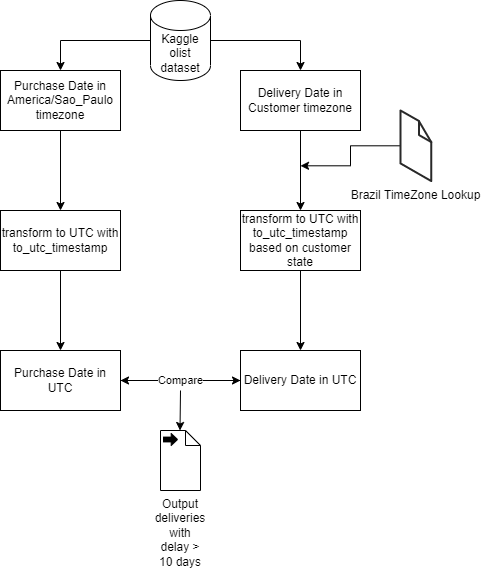

The diagram above was exported from draw.io. Its source (the exported page's mxGraphModel, read from the mxfile embedded in the PNG):
<mxGraphModel dx="1422" dy="764" grid="1" gridSize="10" guides="1" tooltips="1" connect="1" arrows="1" fold="1" page="1" pageScale="1" pageWidth="827" pageHeight="1169" math="0" shadow="0">
  <root>
    <mxCell id="0" />
    <mxCell id="1" parent="0" />
    <mxCell id="hKEUFZorvq_D2cALQ6eA-4" value="" style="edgeStyle=orthogonalEdgeStyle;rounded=0;orthogonalLoop=1;jettySize=auto;html=1;" edge="1" parent="1" source="hKEUFZorvq_D2cALQ6eA-1" target="hKEUFZorvq_D2cALQ6eA-3">
      <mxGeometry relative="1" as="geometry" />
    </mxCell>
    <mxCell id="hKEUFZorvq_D2cALQ6eA-1" value="Purchase Date in America/Sao_Paulo timezone" style="rounded=0;whiteSpace=wrap;html=1;" vertex="1" parent="1">
      <mxGeometry x="110" y="80" width="120" height="60" as="geometry" />
    </mxCell>
    <mxCell id="hKEUFZorvq_D2cALQ6eA-11" value="" style="edgeStyle=orthogonalEdgeStyle;rounded=0;orthogonalLoop=1;jettySize=auto;html=1;" edge="1" parent="1" source="hKEUFZorvq_D2cALQ6eA-3" target="hKEUFZorvq_D2cALQ6eA-10">
      <mxGeometry relative="1" as="geometry" />
    </mxCell>
    <mxCell id="hKEUFZorvq_D2cALQ6eA-3" value="transform to UTC with to_utc_timestamp" style="rounded=0;whiteSpace=wrap;html=1;" vertex="1" parent="1">
      <mxGeometry x="110" y="220" width="120" height="60" as="geometry" />
    </mxCell>
    <mxCell id="hKEUFZorvq_D2cALQ6eA-5" value="" style="edgeStyle=orthogonalEdgeStyle;rounded=0;orthogonalLoop=1;jettySize=auto;html=1;" edge="1" parent="1" source="hKEUFZorvq_D2cALQ6eA-6" target="hKEUFZorvq_D2cALQ6eA-7">
      <mxGeometry relative="1" as="geometry" />
    </mxCell>
    <mxCell id="hKEUFZorvq_D2cALQ6eA-6" value="Delivery Date in Customer timezone" style="rounded=0;whiteSpace=wrap;html=1;" vertex="1" parent="1">
      <mxGeometry x="350" y="80" width="120" height="60" as="geometry" />
    </mxCell>
    <mxCell id="hKEUFZorvq_D2cALQ6eA-13" value="" style="edgeStyle=orthogonalEdgeStyle;rounded=0;orthogonalLoop=1;jettySize=auto;html=1;" edge="1" parent="1" source="hKEUFZorvq_D2cALQ6eA-7" target="hKEUFZorvq_D2cALQ6eA-12">
      <mxGeometry relative="1" as="geometry" />
    </mxCell>
    <mxCell id="hKEUFZorvq_D2cALQ6eA-7" value="transform to UTC with to_utc_timestamp based on customer state" style="rounded=0;whiteSpace=wrap;html=1;" vertex="1" parent="1">
      <mxGeometry x="350" y="220" width="120" height="60" as="geometry" />
    </mxCell>
    <mxCell id="hKEUFZorvq_D2cALQ6eA-9" style="edgeStyle=orthogonalEdgeStyle;rounded=0;orthogonalLoop=1;jettySize=auto;html=1;" edge="1" parent="1" source="hKEUFZorvq_D2cALQ6eA-8">
      <mxGeometry relative="1" as="geometry">
        <mxPoint x="410" y="175.29999999999995" as="targetPoint" />
      </mxGeometry>
    </mxCell>
    <mxCell id="hKEUFZorvq_D2cALQ6eA-8" value="Brazil TimeZone Lookup" style="verticalLabelPosition=bottom;html=1;verticalAlign=top;strokeWidth=1;align=center;outlineConnect=0;dashed=0;outlineConnect=0;shape=mxgraph.aws3d.file;aspect=fixed;strokeColor=#292929;" vertex="1" parent="1">
      <mxGeometry x="510" y="120" width="30.8" height="70.6" as="geometry" />
    </mxCell>
    <mxCell id="hKEUFZorvq_D2cALQ6eA-14" style="edgeStyle=orthogonalEdgeStyle;rounded=0;orthogonalLoop=1;jettySize=auto;html=1;entryX=0;entryY=0.5;entryDx=0;entryDy=0;" edge="1" parent="1" source="hKEUFZorvq_D2cALQ6eA-10" target="hKEUFZorvq_D2cALQ6eA-12">
      <mxGeometry relative="1" as="geometry" />
    </mxCell>
    <mxCell id="hKEUFZorvq_D2cALQ6eA-10" value="Purchase Date in UTC" style="whiteSpace=wrap;html=1;rounded=0;" vertex="1" parent="1">
      <mxGeometry x="110" y="360" width="120" height="60" as="geometry" />
    </mxCell>
    <mxCell id="hKEUFZorvq_D2cALQ6eA-15" value="Compare" style="edgeStyle=orthogonalEdgeStyle;rounded=0;orthogonalLoop=1;jettySize=auto;html=1;entryX=1;entryY=0.5;entryDx=0;entryDy=0;" edge="1" parent="1" source="hKEUFZorvq_D2cALQ6eA-12" target="hKEUFZorvq_D2cALQ6eA-10">
      <mxGeometry relative="1" as="geometry" />
    </mxCell>
    <mxCell id="hKEUFZorvq_D2cALQ6eA-12" value="Delivery Date in UTC" style="whiteSpace=wrap;html=1;rounded=0;" vertex="1" parent="1">
      <mxGeometry x="350" y="360" width="120" height="60" as="geometry" />
    </mxCell>
    <mxCell id="hKEUFZorvq_D2cALQ6eA-17" style="edgeStyle=orthogonalEdgeStyle;rounded=0;orthogonalLoop=1;jettySize=auto;html=1;entryX=0.5;entryY=0;entryDx=0;entryDy=0;" edge="1" parent="1" source="hKEUFZorvq_D2cALQ6eA-16" target="hKEUFZorvq_D2cALQ6eA-1">
      <mxGeometry relative="1" as="geometry" />
    </mxCell>
    <mxCell id="hKEUFZorvq_D2cALQ6eA-18" style="edgeStyle=orthogonalEdgeStyle;rounded=0;orthogonalLoop=1;jettySize=auto;html=1;entryX=0.5;entryY=0;entryDx=0;entryDy=0;" edge="1" parent="1" source="hKEUFZorvq_D2cALQ6eA-16" target="hKEUFZorvq_D2cALQ6eA-6">
      <mxGeometry relative="1" as="geometry" />
    </mxCell>
    <mxCell id="hKEUFZorvq_D2cALQ6eA-16" value="Kaggle olist dataset" style="shape=cylinder3;whiteSpace=wrap;html=1;boundedLbl=1;backgroundOutline=1;size=15;" vertex="1" parent="1">
      <mxGeometry x="260" y="10" width="60" height="80" as="geometry" />
    </mxCell>
    <mxCell id="hKEUFZorvq_D2cALQ6eA-20" value="Output deliveries with delay &amp;gt; 10 days" style="shape=mxgraph.bpmn.data;labelPosition=center;verticalLabelPosition=bottom;align=center;verticalAlign=top;whiteSpace=wrap;size=15;html=1;bpmnTransferType=output;" vertex="1" parent="1">
      <mxGeometry x="270" y="440" width="40" height="60" as="geometry" />
    </mxCell>
    <mxCell id="hKEUFZorvq_D2cALQ6eA-24" value="" style="endArrow=classic;html=1;rounded=0;" edge="1" parent="1">
      <mxGeometry width="50" height="50" relative="1" as="geometry">
        <mxPoint x="290" y="400" as="sourcePoint" />
        <mxPoint x="289.5" y="440" as="targetPoint" />
      </mxGeometry>
    </mxCell>
  </root>
</mxGraphModel>